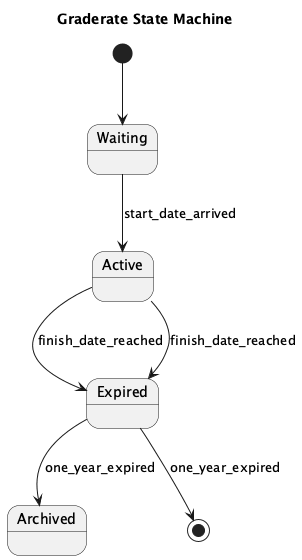

The diagram above was rendered by PlantUML. Its source (embedded in the PNG):
@startuml
title Graderate State Machine

[*] --> Waiting
state Waiting
state Active
state Expired
state Archived

Waiting --> Active : start_date_arrived
Active --> Expired : finish_date_reached
Expired --> Archived : one_year_expired
Active --> Expired : finish_date_reached
Expired --> [*] : one_year_expired

@enduml